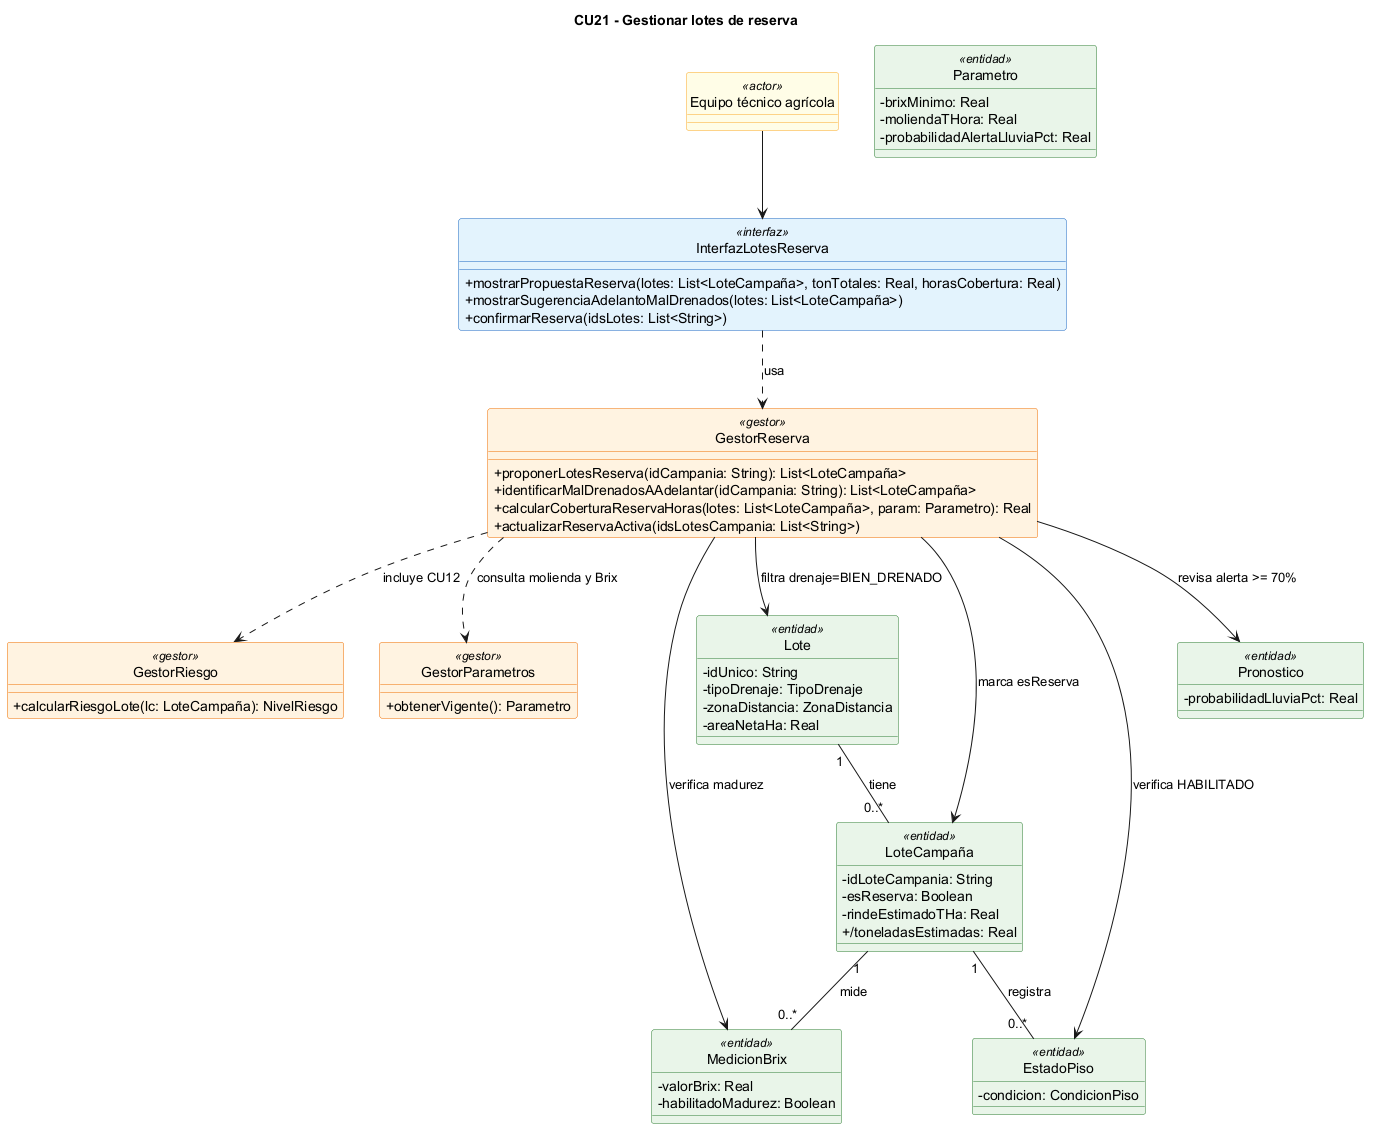

The diagram above was rendered by PlantUML. Its source (embedded in the PNG):
@startuml
title CU21 - Gestionar lotes de reserva
skinparam classAttributeIconSize 0
skinparam shadowing false
hide circle
skinparam class {
  BackgroundColor<<interfaz>> #E3F2FD
  BorderColor<<interfaz>> #1565C0
  BackgroundColor<<gestor>> #FFF3E0
  BorderColor<<gestor>> #EF6C00
  BackgroundColor<<entidad>> #E8F5E9
  BorderColor<<entidad>> #2E7D32
  BackgroundColor<<actor>> #FFFDE7
  BorderColor<<actor>> #F9A825
}

class "Equipo técnico agrícola" as ET <<actor>>

class InterfazLotesReserva <<interfaz>> {
  +mostrarPropuestaReserva(lotes: List<LoteCampaña>, tonTotales: Real, horasCobertura: Real)
  +mostrarSugerenciaAdelantoMalDrenados(lotes: List<LoteCampaña>)
  +confirmarReserva(idsLotes: List<String>)
}

class GestorReserva <<gestor>> {
  +proponerLotesReserva(idCampania: String): List<LoteCampaña>
  +identificarMalDrenadosAAdelantar(idCampania: String): List<LoteCampaña>
  +calcularCoberturaReservaHoras(lotes: List<LoteCampaña>, param: Parametro): Real
  +actualizarReservaActiva(idsLotesCampania: List<String>)
}

class GestorRiesgo <<gestor>> {
  +calcularRiesgoLote(lc: LoteCampaña): NivelRiesgo
}

class GestorParametros <<gestor>> {
  +obtenerVigente(): Parametro
}

class Lote <<entidad>> {
  -idUnico: String
  -tipoDrenaje: TipoDrenaje
  -zonaDistancia: ZonaDistancia
  -areaNetaHa: Real
}

class "LoteCampaña" as LoteCampania <<entidad>> {
  -idLoteCampania: String
  -esReserva: Boolean
  -rindeEstimadoTHa: Real
  +/toneladasEstimadas: Real
}

class MedicionBrix <<entidad>> {
  -valorBrix: Real
  -habilitadoMadurez: Boolean
}

class EstadoPiso <<entidad>> {
  -condicion: CondicionPiso
}

class Pronostico <<entidad>> {
  -probabilidadLluviaPct: Real
}

class Parametro <<entidad>> {
  -brixMinimo: Real
  -moliendaTHora: Real
  -probabilidadAlertaLluviaPct: Real
}

ET --> InterfazLotesReserva
InterfazLotesReserva ..> GestorReserva : usa
GestorReserva ..> GestorRiesgo : incluye CU12
GestorReserva ..> GestorParametros : consulta molienda y Brix
GestorReserva --> LoteCampania : marca esReserva
GestorReserva --> Lote : filtra drenaje=BIEN_DRENADO
GestorReserva --> MedicionBrix : verifica madurez
GestorReserva --> EstadoPiso : verifica HABILITADO
GestorReserva --> Pronostico : revisa alerta >= 70%

Lote "1" -- "0..*" LoteCampania : tiene
LoteCampania "1" -- "0..*" MedicionBrix : mide
LoteCampania "1" -- "0..*" EstadoPiso : registra
@enduml